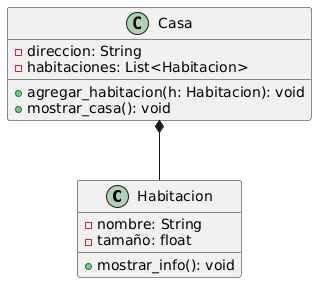

The diagram above was rendered by PlantUML. Its source (embedded in the PNG):
@startuml
class Habitacion {
  - nombre: String
  - tamaño: float
  + mostrar_info(): void
}

class Casa {
  - direccion: String
  - habitaciones: List<Habitacion>
  + agregar_habitacion(h: Habitacion): void
  + mostrar_casa(): void
}

Casa *-- Habitacion
@enduml